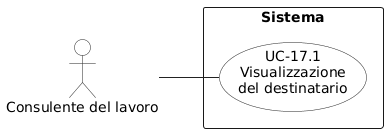

The diagram above was rendered by PlantUML. Its source (embedded in the PNG):
@startuml
left to right direction
skinparam shadowing false
skinparam backgroundColor white
skinparam packageStyle rectangle
skinparam linetype polyline

skinparam usecase {
  BorderColor #222222
  BackgroundColor white
  ArrowColor #222222
}
skinparam actor {
  BorderColor #222222
  BackgroundColor white
  ArrowColor #222222
}

actor "Consulente del lavoro" as CL

rectangle "Sistema" {
  usecase "UC-17.1\nVisualizzazione\ndel destinatario" as UC171
}

CL -- UC171
@enduml